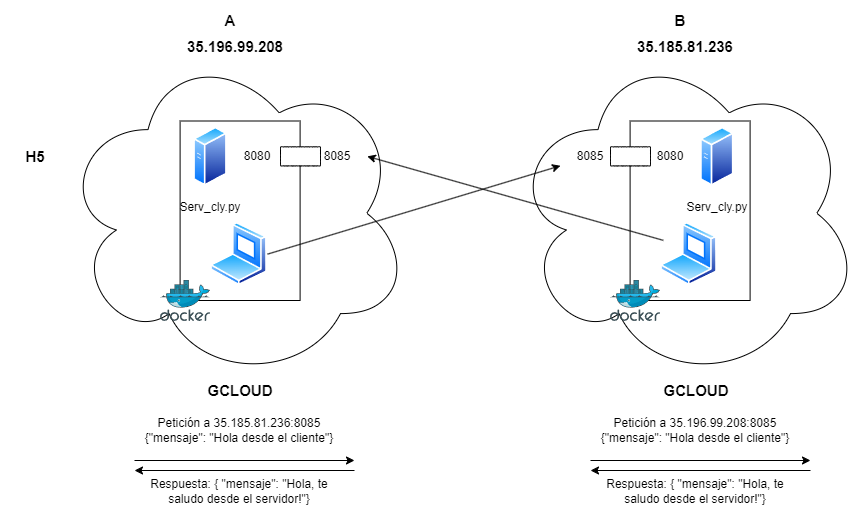

The diagram above was exported from draw.io. Its source (the exported page's mxGraphModel, read from the mxfile embedded in the PNG):
<mxGraphModel dx="1434" dy="1915" grid="1" gridSize="10" guides="1" tooltips="1" connect="1" arrows="1" fold="1" page="1" pageScale="1" pageWidth="827" pageHeight="1169" math="0" shadow="0">
  <root>
    <mxCell id="0" />
    <mxCell id="1" parent="0" />
    <mxCell id="2" value="" style="ellipse;shape=cloud;whiteSpace=wrap;html=1;" vertex="1" parent="1">
      <mxGeometry x="570" y="1685.5" width="350" height="334.5" as="geometry" />
    </mxCell>
    <mxCell id="3" value="" style="rounded=0;whiteSpace=wrap;html=1;" vertex="1" parent="1">
      <mxGeometry x="689.6" y="1760.5" width="120" height="179.5" as="geometry" />
    </mxCell>
    <mxCell id="4" value="" style="image;aspect=fixed;perimeter=ellipsePerimeter;html=1;align=center;shadow=0;dashed=0;spacingTop=3;image=img/lib/active_directory/generic_server.svg;" vertex="1" parent="1">
      <mxGeometry x="760" y="1766.22" width="33.6" height="60" as="geometry" />
    </mxCell>
    <mxCell id="5" value="" style="image;aspect=fixed;perimeter=ellipsePerimeter;html=1;align=center;shadow=0;dashed=0;spacingTop=3;image=img/lib/active_directory/laptop_client.svg;" vertex="1" parent="1">
      <mxGeometry x="720.0000000000001" y="1861.93" width="57.05" height="63.39" as="geometry" />
    </mxCell>
    <mxCell id="6" value="" style="image;sketch=0;aspect=fixed;html=1;points=[];align=center;fontSize=12;image=img/lib/mscae/Docker.svg;" vertex="1" parent="1">
      <mxGeometry x="670" y="1920" width="50" height="41" as="geometry" />
    </mxCell>
    <mxCell id="7" value="" style="whiteSpace=wrap;html=1;shape=mxgraph.basic.cloud_rect" vertex="1" parent="1">
      <mxGeometry x="670" y="1786.21" width="40" height="19.29" as="geometry" />
    </mxCell>
    <mxCell id="8" value="&lt;div style=&quot;font-size: 15px;&quot;&gt;&lt;b&gt;35.185.81.236&lt;/b&gt;&lt;/div&gt;" style="text;html=1;align=center;verticalAlign=middle;whiteSpace=wrap;rounded=0;" vertex="1" parent="1">
      <mxGeometry x="660" y="1665.5" width="170" height="40" as="geometry" />
    </mxCell>
    <mxCell id="9" value="Serv_cly.py" style="text;html=1;align=center;verticalAlign=middle;whiteSpace=wrap;rounded=0;" vertex="1" parent="1">
      <mxGeometry x="746.8000000000001" y="1831.93" width="60" height="30" as="geometry" />
    </mxCell>
    <mxCell id="10" value="8085" style="text;html=1;align=center;verticalAlign=middle;whiteSpace=wrap;rounded=0;" vertex="1" parent="1">
      <mxGeometry x="620" y="1781.21" width="60" height="30" as="geometry" />
    </mxCell>
    <mxCell id="11" value="8080" style="text;html=1;align=center;verticalAlign=middle;whiteSpace=wrap;rounded=0;" vertex="1" parent="1">
      <mxGeometry x="700" y="1781.22" width="60" height="30" as="geometry" />
    </mxCell>
    <mxCell id="12" value="&lt;div style=&quot;font-size: 15px;&quot;&gt;&lt;b&gt;H5&lt;/b&gt;&lt;/div&gt;" style="text;html=1;align=center;verticalAlign=middle;whiteSpace=wrap;rounded=0;" vertex="1" parent="1">
      <mxGeometry x="60" y="1786.22" width="70" height="20" as="geometry" />
    </mxCell>
    <mxCell id="13" value="&lt;div style=&quot;font-size: 15px;&quot;&gt;&lt;b&gt;B&lt;/b&gt;&lt;/div&gt;" style="text;html=1;align=center;verticalAlign=middle;whiteSpace=wrap;rounded=0;" vertex="1" parent="1">
      <mxGeometry x="654.6" y="1640" width="170" height="40" as="geometry" />
    </mxCell>
    <mxCell id="14" value="" style="ellipse;shape=cloud;whiteSpace=wrap;html=1;" vertex="1" parent="1">
      <mxGeometry x="119.99999999999997" y="1685.5" width="350" height="334.5" as="geometry" />
    </mxCell>
    <mxCell id="15" value="" style="rounded=0;whiteSpace=wrap;html=1;" vertex="1" parent="1">
      <mxGeometry x="239.6" y="1760.5" width="120" height="179.5" as="geometry" />
    </mxCell>
    <mxCell id="16" value="" style="image;aspect=fixed;perimeter=ellipsePerimeter;html=1;align=center;shadow=0;dashed=0;spacingTop=3;image=img/lib/active_directory/generic_server.svg;" vertex="1" parent="1">
      <mxGeometry x="253.2" y="1766.22" width="33.6" height="60" as="geometry" />
    </mxCell>
    <mxCell id="17" value="" style="image;aspect=fixed;perimeter=ellipsePerimeter;html=1;align=center;shadow=0;dashed=0;spacingTop=3;image=img/lib/active_directory/laptop_client.svg;" vertex="1" parent="1">
      <mxGeometry x="270.0000000000001" y="1861.93" width="57.05" height="63.39" as="geometry" />
    </mxCell>
    <mxCell id="18" value="" style="image;sketch=0;aspect=fixed;html=1;points=[];align=center;fontSize=12;image=img/lib/mscae/Docker.svg;" vertex="1" parent="1">
      <mxGeometry x="219.99999999999997" y="1920" width="50" height="41" as="geometry" />
    </mxCell>
    <mxCell id="19" value="" style="whiteSpace=wrap;html=1;shape=mxgraph.basic.cloud_rect" vertex="1" parent="1">
      <mxGeometry x="340" y="1786.21" width="40" height="19.29" as="geometry" />
    </mxCell>
    <mxCell id="20" value="&lt;div style=&quot;font-size: 15px;&quot;&gt;&lt;b&gt;35.196.99.208&lt;/b&gt;&lt;/div&gt;" style="text;html=1;align=center;verticalAlign=middle;whiteSpace=wrap;rounded=0;" vertex="1" parent="1">
      <mxGeometry x="209.99999999999997" y="1665.5" width="170" height="40" as="geometry" />
    </mxCell>
    <mxCell id="21" value="Serv_cly.py" style="text;html=1;align=center;verticalAlign=middle;whiteSpace=wrap;rounded=0;" vertex="1" parent="1">
      <mxGeometry x="240.00000000000006" y="1831.93" width="60" height="30" as="geometry" />
    </mxCell>
    <mxCell id="22" value="8080" style="text;html=1;align=center;verticalAlign=middle;whiteSpace=wrap;rounded=0;" vertex="1" parent="1">
      <mxGeometry x="286.79999999999995" y="1780.8500000000001" width="60" height="30" as="geometry" />
    </mxCell>
    <mxCell id="23" value="8085" style="text;html=1;align=center;verticalAlign=middle;whiteSpace=wrap;rounded=0;" vertex="1" parent="1">
      <mxGeometry x="366.79999999999995" y="1780.8600000000001" width="60" height="30" as="geometry" />
    </mxCell>
    <mxCell id="24" value="&lt;div style=&quot;font-size: 15px;&quot;&gt;&lt;b&gt;GCLOUD&lt;/b&gt;&lt;/div&gt;" style="text;html=1;align=center;verticalAlign=middle;whiteSpace=wrap;rounded=0;" vertex="1" parent="1">
      <mxGeometry x="214.6" y="2020" width="170" height="20" as="geometry" />
    </mxCell>
    <mxCell id="25" value="&lt;div style=&quot;font-size: 15px;&quot;&gt;&lt;b&gt;A&lt;/b&gt;&lt;/div&gt;" style="text;html=1;align=center;verticalAlign=middle;whiteSpace=wrap;rounded=0;" vertex="1" parent="1">
      <mxGeometry x="204.6" y="1640" width="170" height="40" as="geometry" />
    </mxCell>
    <mxCell id="26" value="" style="endArrow=classic;html=1;rounded=0;exitX=1;exitY=0.5;exitDx=0;exitDy=0;" edge="1" source="17" target="10" parent="1">
      <mxGeometry width="50" height="50" relative="1" as="geometry">
        <mxPoint x="330" y="1910" as="sourcePoint" />
        <mxPoint x="380" y="1860" as="targetPoint" />
      </mxGeometry>
    </mxCell>
    <mxCell id="27" value="" style="endArrow=classic;html=1;rounded=0;exitX=0;exitY=0.25;exitDx=0;exitDy=0;entryX=1;entryY=0.5;entryDx=0;entryDy=0;" edge="1" source="5" target="23" parent="1">
      <mxGeometry width="50" height="50" relative="1" as="geometry">
        <mxPoint x="330" y="1910" as="sourcePoint" />
        <mxPoint x="380" y="1860" as="targetPoint" />
      </mxGeometry>
    </mxCell>
    <mxCell id="28" value="" style="endArrow=classic;html=1;rounded=0;" edge="1" parent="1">
      <mxGeometry width="50" height="50" relative="1" as="geometry">
        <mxPoint x="194" y="2100" as="sourcePoint" />
        <mxPoint x="414" y="2100" as="targetPoint" />
      </mxGeometry>
    </mxCell>
    <mxCell id="29" value="Petición a 35.185.81.236:8085&lt;div&gt;{&quot;mensaje&quot;: &quot;Hola desde el cliente&quot;}&lt;/div&gt;" style="text;html=1;align=center;verticalAlign=middle;whiteSpace=wrap;rounded=0;" vertex="1" parent="1">
      <mxGeometry x="194" y="2050" width="210" height="40" as="geometry" />
    </mxCell>
    <mxCell id="30" value="" style="endArrow=none;html=1;rounded=0;startArrow=classic;startFill=1;endFill=0;" edge="1" parent="1">
      <mxGeometry width="50" height="50" relative="1" as="geometry">
        <mxPoint x="194" y="2110" as="sourcePoint" />
        <mxPoint x="414" y="2110" as="targetPoint" />
      </mxGeometry>
    </mxCell>
    <mxCell id="31" value="Respuesta: { &quot;mensaje&quot;: &quot;Hola, te saludo desde el servidor!&quot;}" style="text;html=1;align=center;verticalAlign=middle;whiteSpace=wrap;rounded=0;" vertex="1" parent="1">
      <mxGeometry x="194" y="2121.4300000000003" width="210" height="20" as="geometry" />
    </mxCell>
    <mxCell id="32" value="&lt;div style=&quot;font-size: 15px;&quot;&gt;&lt;b&gt;GCLOUD&lt;/b&gt;&lt;/div&gt;" style="text;html=1;align=center;verticalAlign=middle;whiteSpace=wrap;rounded=0;" vertex="1" parent="1">
      <mxGeometry x="670.6" y="2020" width="170" height="20" as="geometry" />
    </mxCell>
    <mxCell id="33" value="" style="endArrow=classic;html=1;rounded=0;" edge="1" parent="1">
      <mxGeometry width="50" height="50" relative="1" as="geometry">
        <mxPoint x="650" y="2100" as="sourcePoint" />
        <mxPoint x="870" y="2100" as="targetPoint" />
      </mxGeometry>
    </mxCell>
    <mxCell id="34" value="Petición a 35.196.99.208:8085&lt;div&gt;{&quot;mensaje&quot;: &quot;Hola desde el cliente&quot;}&lt;/div&gt;" style="text;html=1;align=center;verticalAlign=middle;whiteSpace=wrap;rounded=0;" vertex="1" parent="1">
      <mxGeometry x="650" y="2050" width="210" height="40" as="geometry" />
    </mxCell>
    <mxCell id="35" value="" style="endArrow=none;html=1;rounded=0;startArrow=classic;startFill=1;endFill=0;" edge="1" parent="1">
      <mxGeometry width="50" height="50" relative="1" as="geometry">
        <mxPoint x="650" y="2110" as="sourcePoint" />
        <mxPoint x="870" y="2110" as="targetPoint" />
      </mxGeometry>
    </mxCell>
    <mxCell id="36" value="Respuesta: { &quot;mensaje&quot;: &quot;Hola, te saludo desde el servidor!&quot;}" style="text;html=1;align=center;verticalAlign=middle;whiteSpace=wrap;rounded=0;" vertex="1" parent="1">
      <mxGeometry x="650" y="2121.4300000000003" width="210" height="20" as="geometry" />
    </mxCell>
  </root>
</mxGraphModel>